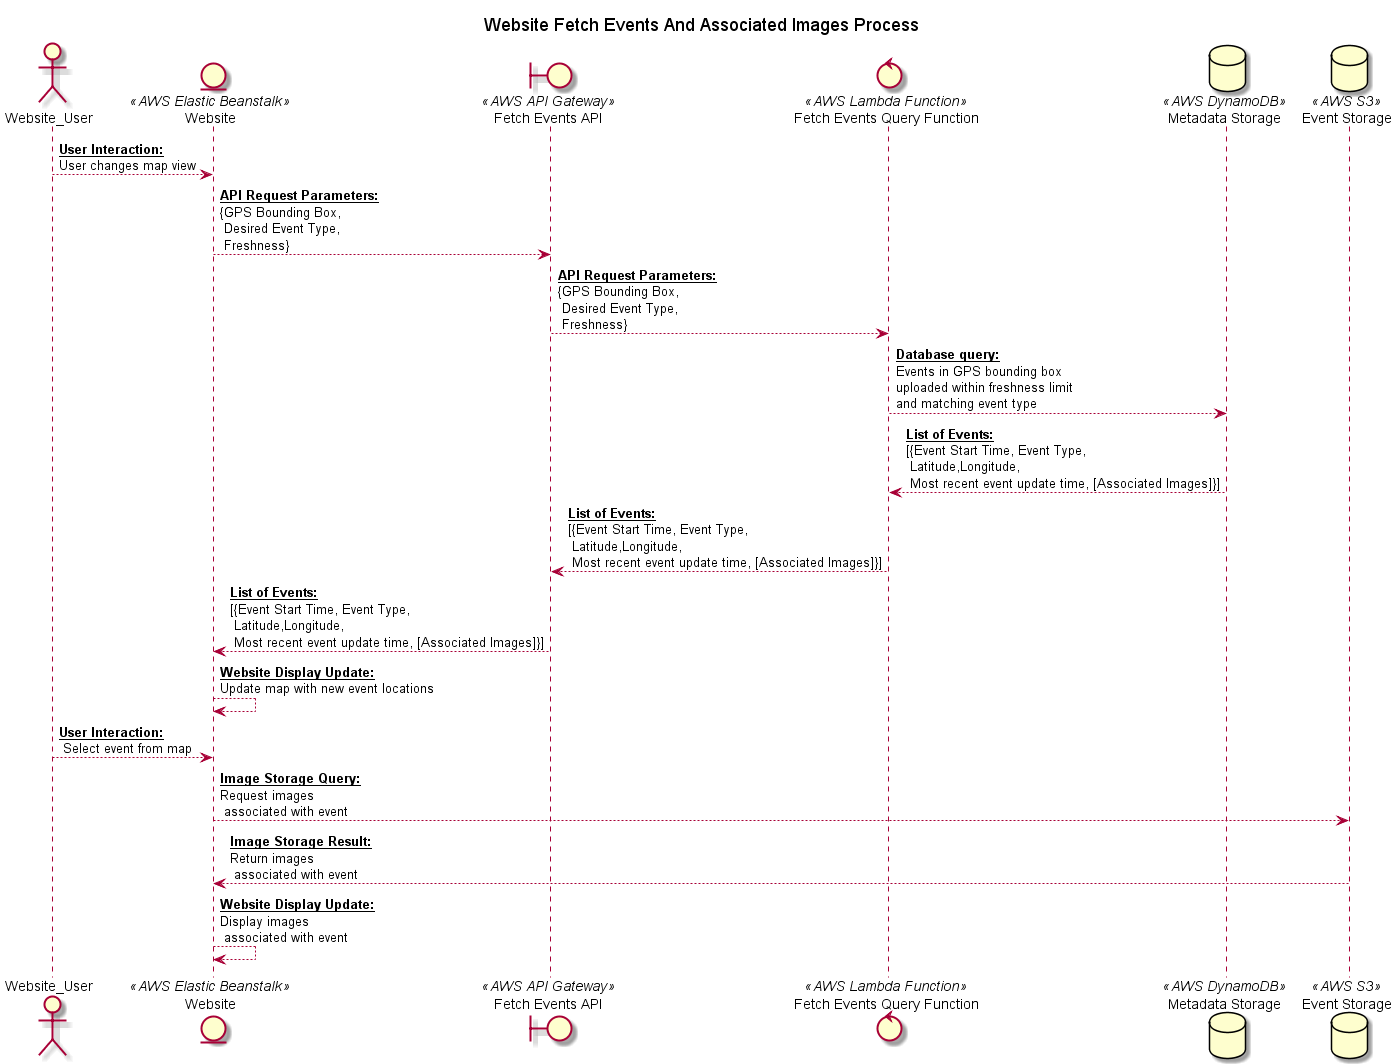

The diagram above was rendered by PlantUML. Its source (embedded in the PNG):
@startuml
title Website Fetch Events And Associated Images Process

actor       Website_User
entity      "Website" as Dashcam_Event_Browsing_Website << AWS Elastic Beanstalk>>
boundary    "Fetch Events API" as Event_Fetch_API << AWS API Gateway >>
control     "Fetch Events Query Function" as Lambda_Fetch_Function << AWS Lambda Function >>
database    "Metadata Storage" as AWS_DynamoDB << AWS DynamoDB >>
database    "Event Storage" as AWS_S3 << AWS S3 >>

Website_User --> Dashcam_Event_Browsing_Website: __**User Interaction:**__\nUser changes map view
Dashcam_Event_Browsing_Website --> Event_Fetch_API: __**API Request Parameters:**__\n{GPS Bounding Box,\n Desired Event Type,\n Freshness}
Event_Fetch_API --> Lambda_Fetch_Function:  __**API Request Parameters:**__\n{GPS Bounding Box,\n Desired Event Type,\n Freshness}
Lambda_Fetch_Function --> AWS_DynamoDB: __**Database query:**__\nEvents in GPS bounding box\nuploaded within freshness limit\nand matching event type
AWS_DynamoDB --> Lambda_Fetch_Function: __**List of Events:**__\n[{Event Start Time, Event Type,\n Latitude,Longitude,\n Most recent event update time, [Associated Images]}]
Lambda_Fetch_Function --> Event_Fetch_API: __**List of Events:**__\n[{Event Start Time, Event Type,\n Latitude,Longitude,\n Most recent event update time, [Associated Images]}]
Event_Fetch_API --> Dashcam_Event_Browsing_Website: __**List of Events:**__\n[{Event Start Time, Event Type,\n Latitude,Longitude,\n Most recent event update time, [Associated Images]}]
Dashcam_Event_Browsing_Website --> Dashcam_Event_Browsing_Website: __**Website Display Update:**__\nUpdate map with new event locations
Website_User --> Dashcam_Event_Browsing_Website: __**User Interaction:**__\n Select event from map
Dashcam_Event_Browsing_Website --> AWS_S3: __**Image Storage Query:**__\nRequest images\n associated with event
AWS_S3 --> Dashcam_Event_Browsing_Website: __**Image Storage Result:**__\nReturn images\n associated with event
Dashcam_Event_Browsing_Website --> Dashcam_Event_Browsing_Website: __**Website Display Update:**__\nDisplay images\n associated with event

@enduml